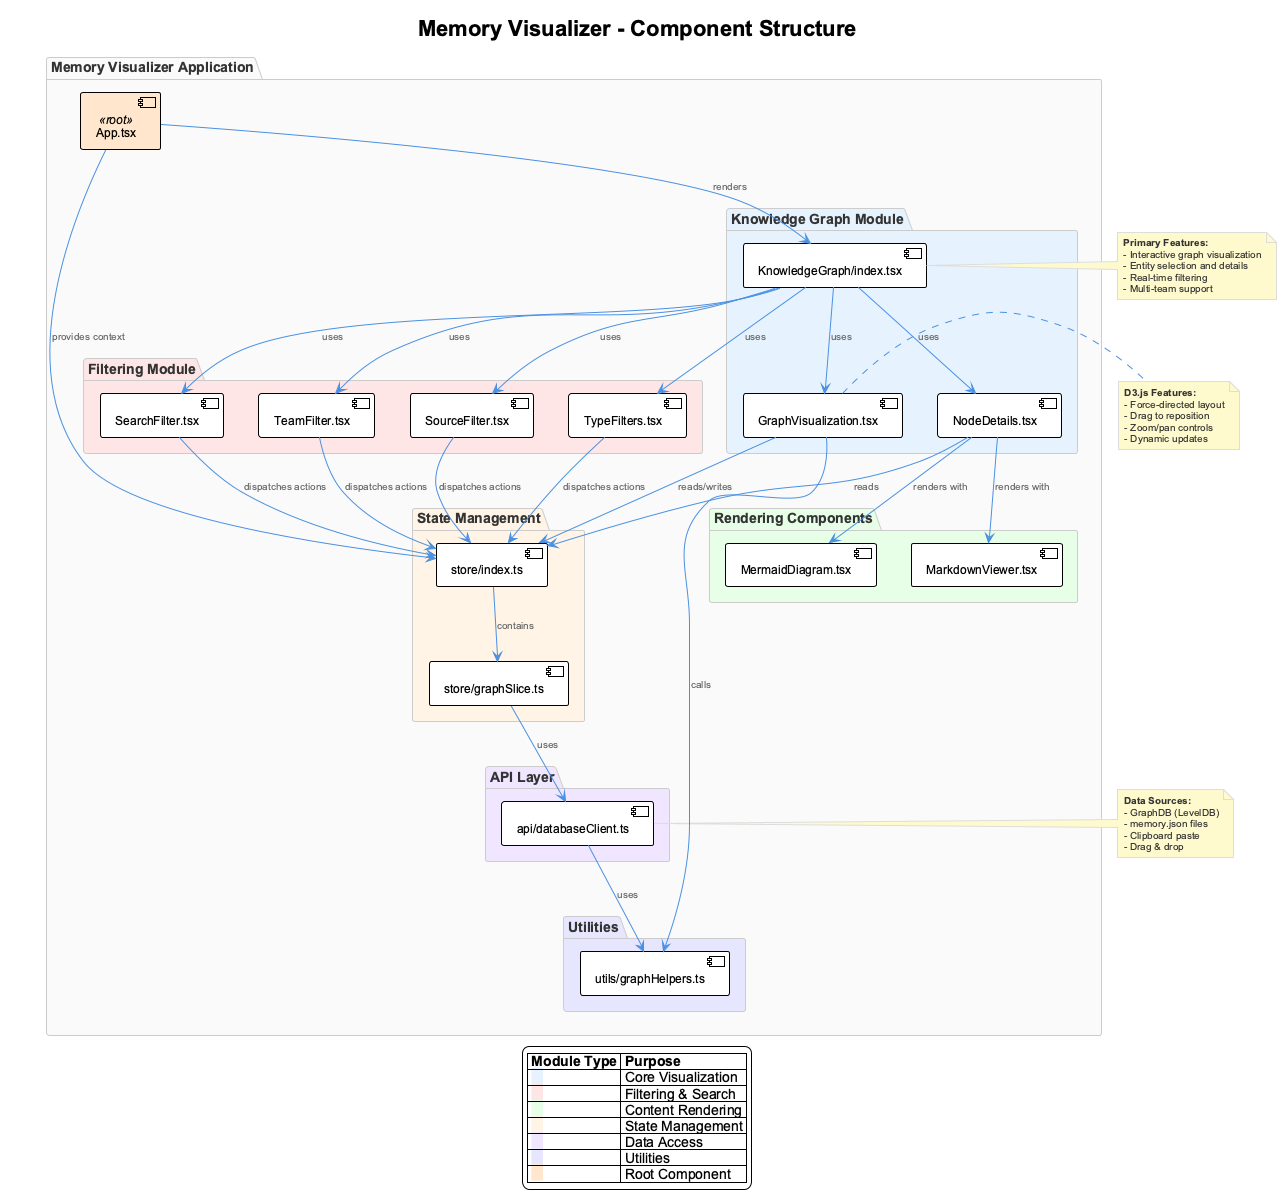

The diagram above was rendered by PlantUML. Its source (embedded in the PNG):
@startuml component-structure
!include ../../../../docs/puml/_standard-style.puml

title Memory Visualizer - Component Structure

package "Memory Visualizer Application" {

  component [App.tsx] as APP <<root>> #FFE6CC

  package "Knowledge Graph Module" #E6F3FF {
    component [KnowledgeGraph/index.tsx] as KG
    component [GraphVisualization.tsx] as GRAPH
    component [NodeDetails.tsx] as DETAILS
  }

  package "Filtering Module" #FFE6E6 {
    component [TypeFilters.tsx] as TYPE_FILTER
    component [SearchFilter.tsx] as SEARCH
    component [TeamFilter.tsx] as TEAM_FILTER
    component [SourceFilter.tsx] as SOURCE_FILTER
  }

  package "Rendering Components" #E6FFE6 {
    component [MarkdownViewer.tsx] as MARKDOWN
    component [MermaidDiagram.tsx] as MERMAID
  }

  package "State Management" #FFF4E6 {
    component [store/index.ts] as STORE
    component [store/graphSlice.ts] as SLICE
  }

  package "API Layer" #F0E6FF {
    component [api/databaseClient.ts] as CLIENT
  }

  package "Utilities" #E6E6FF {
    component [utils/graphHelpers.ts] as HELPERS
  }
}

' Relationships
APP --> KG : "renders"
APP --> STORE : "provides context"

KG --> GRAPH : "uses"
KG --> DETAILS : "uses"
KG --> TYPE_FILTER : "uses"
KG --> SEARCH : "uses"
KG --> TEAM_FILTER : "uses"
KG --> SOURCE_FILTER : "uses"

GRAPH --> HELPERS : "calls"
GRAPH --> STORE : "reads/writes"

DETAILS --> MARKDOWN : "renders with"
DETAILS --> MERMAID : "renders with"
DETAILS --> STORE : "reads"

TYPE_FILTER --> STORE : "dispatches actions"
SEARCH --> STORE : "dispatches actions"
TEAM_FILTER --> STORE : "dispatches actions"
SOURCE_FILTER --> STORE : "dispatches actions"

STORE --> SLICE : "contains"
SLICE --> CLIENT : "uses"
CLIENT --> HELPERS : "uses"

note right of KG
  **Primary Features:**
  - Interactive graph visualization
  - Entity selection and details
  - Real-time filtering
  - Multi-team support
end note

note right of GRAPH
  **D3.js Features:**
  - Force-directed layout
  - Drag to reposition
  - Zoom/pan controls
  - Dynamic updates
end note

note right of CLIENT
  **Data Sources:**
  - GraphDB (LevelDB)
  - memory.json files
  - Clipboard paste
  - Drag & drop
end note

legend bottom
  |= Module Type |= Purpose |
  | <back:#E6F3FF>   </back> | Core Visualization |
  | <back:#FFE6E6>   </back> | Filtering & Search |
  | <back:#E6FFE6>   </back> | Content Rendering |
  | <back:#FFF4E6>   </back> | State Management |
  | <back:#F0E6FF>   </back> | Data Access |
  | <back:#E6E6FF>   </back> | Utilities |
  | <back:#FFE6CC>   </back> | Root Component |
endlegend

@enduml